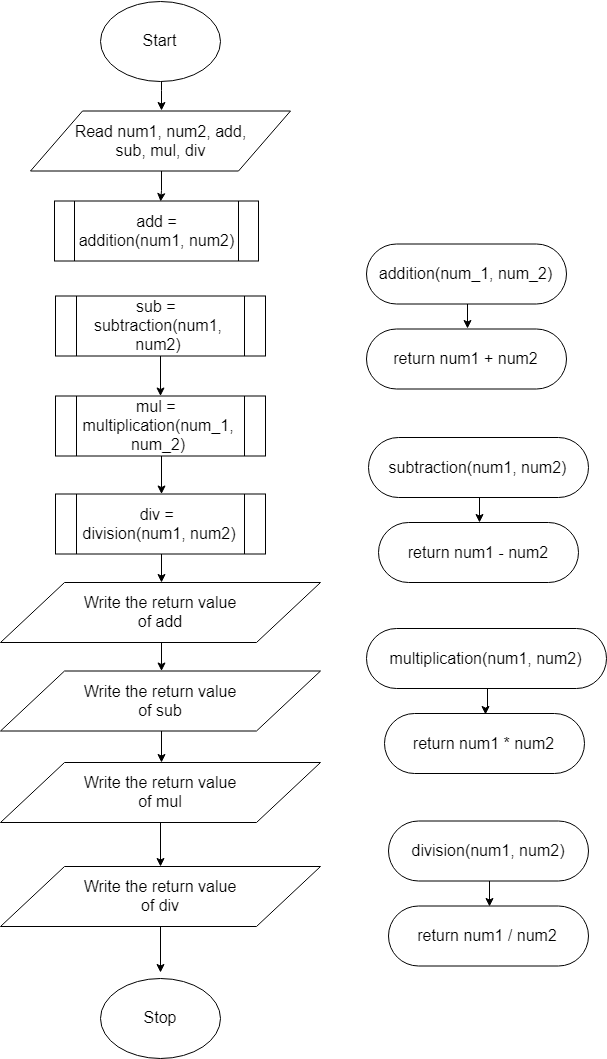

The diagram above was exported from draw.io. Its source (the exported page's mxGraphModel, read from the mxfile embedded in the PNG):
<mxGraphModel dx="2020" dy="1020" grid="1" gridSize="10" guides="1" tooltips="1" connect="1" arrows="1" fold="1" page="1" pageScale="1" pageWidth="850" pageHeight="1100" math="0" shadow="0">
  <root>
    <mxCell id="0" />
    <mxCell id="1" parent="0" />
    <mxCell id="l2aqQFiEjdKrPJ-Tyb0B-1" value="&lt;br&gt;&lt;br&gt;" style="edgeStyle=orthogonalEdgeStyle;rounded=0;orthogonalLoop=1;jettySize=auto;html=1;entryX=0.5;entryY=0;entryDx=0;entryDy=0;fontSize=16;" parent="1" target="l2aqQFiEjdKrPJ-Tyb0B-4" edge="1">
      <mxGeometry relative="1" as="geometry">
        <Array as="points">
          <mxPoint x="295" y="108.5" />
          <mxPoint x="295" y="108.5" />
        </Array>
        <mxPoint x="295" y="98.5" as="sourcePoint" />
      </mxGeometry>
    </mxCell>
    <mxCell id="l2aqQFiEjdKrPJ-Tyb0B-3" style="edgeStyle=orthogonalEdgeStyle;rounded=0;orthogonalLoop=1;jettySize=auto;html=1;entryX=0.5;entryY=0;entryDx=0;entryDy=0;fontSize=16;" parent="1" source="l2aqQFiEjdKrPJ-Tyb0B-4" edge="1">
      <mxGeometry relative="1" as="geometry">
        <mxPoint x="295.11764705882365" y="219.02941176470586" as="targetPoint" />
      </mxGeometry>
    </mxCell>
    <mxCell id="l2aqQFiEjdKrPJ-Tyb0B-4" value="&lt;font style=&quot;font-size: 16px&quot;&gt;Read num1, num2, add,&lt;br&gt;sub, mul, div&lt;br style=&quot;font-size: 16px&quot;&gt;&lt;/font&gt;" style="shape=parallelogram;perimeter=parallelogramPerimeter;whiteSpace=wrap;html=1;fontSize=16;" parent="1" vertex="1">
      <mxGeometry x="165" y="128.5" width="260" height="60" as="geometry" />
    </mxCell>
    <mxCell id="l2aqQFiEjdKrPJ-Tyb0B-5" style="edgeStyle=orthogonalEdgeStyle;rounded=0;orthogonalLoop=1;jettySize=auto;html=1;fontSize=16;" parent="1" target="EyX6axwygJd6KA47mgDv-10" edge="1">
      <mxGeometry relative="1" as="geometry">
        <mxPoint x="292" y="276.5" as="sourcePoint" />
        <mxPoint x="291.5882352941178" y="309.61764705882365" as="targetPoint" />
      </mxGeometry>
    </mxCell>
    <mxCell id="EyX6axwygJd6KA47mgDv-23" value="" style="edgeStyle=orthogonalEdgeStyle;rounded=0;orthogonalLoop=1;jettySize=auto;html=1;fontSize=16;" parent="1" source="l2aqQFiEjdKrPJ-Tyb0B-20" target="EyX6axwygJd6KA47mgDv-22" edge="1">
      <mxGeometry relative="1" as="geometry" />
    </mxCell>
    <mxCell id="l2aqQFiEjdKrPJ-Tyb0B-20" value="&lt;div style=&quot;font-size: 16px&quot;&gt;&lt;font style=&quot;font-size: 16px&quot;&gt;Write the return value&lt;/font&gt;&lt;/div&gt;&lt;div style=&quot;font-size: 16px&quot;&gt;&lt;font style=&quot;font-size: 16px&quot;&gt;of add&lt;/font&gt;&lt;/div&gt;" style="shape=parallelogram;perimeter=parallelogramPerimeter;whiteSpace=wrap;html=1;fontSize=16;" parent="1" vertex="1">
      <mxGeometry x="135" y="600" width="320" height="60" as="geometry" />
    </mxCell>
    <mxCell id="EyX6axwygJd6KA47mgDv-25" value="" style="edgeStyle=orthogonalEdgeStyle;rounded=0;orthogonalLoop=1;jettySize=auto;html=1;fontSize=16;" parent="1" source="EyX6axwygJd6KA47mgDv-22" target="EyX6axwygJd6KA47mgDv-24" edge="1">
      <mxGeometry relative="1" as="geometry" />
    </mxCell>
    <mxCell id="EyX6axwygJd6KA47mgDv-22" value="&lt;div style=&quot;font-size: 16px&quot;&gt;&lt;font style=&quot;font-size: 16px&quot;&gt;Write the return value&lt;/font&gt;&lt;/div&gt;&lt;div style=&quot;font-size: 16px&quot;&gt;&lt;font style=&quot;font-size: 16px&quot;&gt;of sub&lt;/font&gt;&lt;/div&gt;" style="shape=parallelogram;perimeter=parallelogramPerimeter;whiteSpace=wrap;html=1;fontSize=16;" parent="1" vertex="1">
      <mxGeometry x="135" y="688.5" width="320" height="60" as="geometry" />
    </mxCell>
    <mxCell id="EyX6axwygJd6KA47mgDv-28" value="" style="edgeStyle=orthogonalEdgeStyle;rounded=0;orthogonalLoop=1;jettySize=auto;html=1;fontSize=16;" parent="1" source="EyX6axwygJd6KA47mgDv-24" target="EyX6axwygJd6KA47mgDv-27" edge="1">
      <mxGeometry relative="1" as="geometry" />
    </mxCell>
    <mxCell id="EyX6axwygJd6KA47mgDv-24" value="&lt;div style=&quot;font-size: 16px&quot;&gt;&lt;font style=&quot;font-size: 16px&quot;&gt;Write the return value&lt;/font&gt;&lt;/div&gt;&lt;div style=&quot;font-size: 16px&quot;&gt;&lt;font style=&quot;font-size: 16px&quot;&gt;of mul&lt;/font&gt;&lt;/div&gt;" style="shape=parallelogram;perimeter=parallelogramPerimeter;whiteSpace=wrap;html=1;fontSize=16;" parent="1" vertex="1">
      <mxGeometry x="135" y="780" width="320" height="60" as="geometry" />
    </mxCell>
    <mxCell id="EyX6axwygJd6KA47mgDv-30" value="" style="edgeStyle=orthogonalEdgeStyle;rounded=0;orthogonalLoop=1;jettySize=auto;html=1;fontSize=16;" parent="1" source="EyX6axwygJd6KA47mgDv-27" edge="1">
      <mxGeometry relative="1" as="geometry">
        <mxPoint x="295" y="990" as="targetPoint" />
      </mxGeometry>
    </mxCell>
    <mxCell id="EyX6axwygJd6KA47mgDv-27" value="&lt;div style=&quot;font-size: 16px&quot;&gt;&lt;font style=&quot;font-size: 16px&quot;&gt;Write the return value&lt;/font&gt;&lt;/div&gt;&lt;div style=&quot;font-size: 16px&quot;&gt;&lt;font style=&quot;font-size: 16px&quot;&gt;of div&lt;/font&gt;&lt;/div&gt;" style="shape=parallelogram;perimeter=parallelogramPerimeter;whiteSpace=wrap;html=1;fontSize=16;" parent="1" vertex="1">
      <mxGeometry x="135" y="884" width="320" height="60" as="geometry" />
    </mxCell>
    <mxCell id="l2aqQFiEjdKrPJ-Tyb0B-22" style="edgeStyle=orthogonalEdgeStyle;rounded=0;orthogonalLoop=1;jettySize=auto;html=1;entryX=0.5;entryY=0;entryDx=0;entryDy=0;fontSize=16;" parent="1" source="l2aqQFiEjdKrPJ-Tyb0B-23" target="l2aqQFiEjdKrPJ-Tyb0B-24" edge="1">
      <mxGeometry relative="1" as="geometry" />
    </mxCell>
    <mxCell id="l2aqQFiEjdKrPJ-Tyb0B-23" value="&lt;font style=&quot;font-size: 16px&quot;&gt;addition(num_1, num_2)&lt;/font&gt;" style="rounded=1;whiteSpace=wrap;html=1;arcSize=50;fontSize=16;" parent="1" vertex="1">
      <mxGeometry x="501" y="261.5" width="200" height="60" as="geometry" />
    </mxCell>
    <mxCell id="l2aqQFiEjdKrPJ-Tyb0B-24" value="&lt;font style=&quot;font-size: 16px&quot;&gt;return num1 + num2&lt;br style=&quot;font-size: 16px&quot;&gt;&lt;/font&gt;" style="rounded=1;whiteSpace=wrap;html=1;arcSize=50;fontSize=16;" parent="1" vertex="1">
      <mxGeometry x="501" y="346.5" width="200" height="60" as="geometry" />
    </mxCell>
    <mxCell id="l2aqQFiEjdKrPJ-Tyb0B-25" style="edgeStyle=orthogonalEdgeStyle;rounded=0;orthogonalLoop=1;jettySize=auto;html=1;entryX=0.5;entryY=0;entryDx=0;entryDy=0;fontSize=16;" parent="1" source="l2aqQFiEjdKrPJ-Tyb0B-26" target="l2aqQFiEjdKrPJ-Tyb0B-27" edge="1">
      <mxGeometry relative="1" as="geometry" />
    </mxCell>
    <mxCell id="l2aqQFiEjdKrPJ-Tyb0B-26" value="&lt;font style=&quot;font-size: 16px&quot;&gt;subtraction(num1, num2)&lt;/font&gt;" style="rounded=1;whiteSpace=wrap;html=1;arcSize=50;fontSize=16;" parent="1" vertex="1">
      <mxGeometry x="503" y="455" width="220" height="60" as="geometry" />
    </mxCell>
    <mxCell id="l2aqQFiEjdKrPJ-Tyb0B-27" value="&lt;font style=&quot;font-size: 16px&quot;&gt;return num1 - num2&lt;br style=&quot;font-size: 16px&quot;&gt;&lt;/font&gt;" style="rounded=1;whiteSpace=wrap;html=1;arcSize=50;fontSize=16;" parent="1" vertex="1">
      <mxGeometry x="513" y="540" width="200" height="60" as="geometry" />
    </mxCell>
    <mxCell id="l2aqQFiEjdKrPJ-Tyb0B-28" style="edgeStyle=orthogonalEdgeStyle;rounded=0;orthogonalLoop=1;jettySize=auto;html=1;entryX=0.5;entryY=0;entryDx=0;entryDy=0;fontSize=16;" parent="1" source="l2aqQFiEjdKrPJ-Tyb0B-29" target="l2aqQFiEjdKrPJ-Tyb0B-30" edge="1">
      <mxGeometry relative="1" as="geometry" />
    </mxCell>
    <mxCell id="l2aqQFiEjdKrPJ-Tyb0B-29" value="&lt;font style=&quot;font-size: 16px&quot;&gt;multiplication(num1, num2)&lt;/font&gt;" style="rounded=1;whiteSpace=wrap;html=1;arcSize=50;fontSize=16;" parent="1" vertex="1">
      <mxGeometry x="501" y="646" width="240" height="60" as="geometry" />
    </mxCell>
    <mxCell id="l2aqQFiEjdKrPJ-Tyb0B-30" value="&lt;font style=&quot;font-size: 16px&quot;&gt;return num1 * num2&lt;br style=&quot;font-size: 16px&quot;&gt;&lt;/font&gt;" style="rounded=1;whiteSpace=wrap;html=1;arcSize=50;fontSize=16;" parent="1" vertex="1">
      <mxGeometry x="519" y="731" width="200" height="60" as="geometry" />
    </mxCell>
    <mxCell id="l2aqQFiEjdKrPJ-Tyb0B-31" style="edgeStyle=orthogonalEdgeStyle;rounded=0;orthogonalLoop=1;jettySize=auto;html=1;entryX=0.5;entryY=0;entryDx=0;entryDy=0;fontSize=16;" parent="1" source="l2aqQFiEjdKrPJ-Tyb0B-32" target="l2aqQFiEjdKrPJ-Tyb0B-33" edge="1">
      <mxGeometry relative="1" as="geometry" />
    </mxCell>
    <mxCell id="l2aqQFiEjdKrPJ-Tyb0B-32" value="&lt;font style=&quot;font-size: 16px&quot;&gt;division(num1, num2)&lt;/font&gt;" style="rounded=1;whiteSpace=wrap;html=1;arcSize=50;fontSize=16;" parent="1" vertex="1">
      <mxGeometry x="523" y="838.5" width="200" height="60" as="geometry" />
    </mxCell>
    <mxCell id="l2aqQFiEjdKrPJ-Tyb0B-33" value="&lt;font style=&quot;font-size: 16px&quot;&gt;return num1 / num2&lt;br style=&quot;font-size: 16px&quot;&gt;&lt;/font&gt;" style="rounded=1;whiteSpace=wrap;html=1;arcSize=50;fontSize=16;" parent="1" vertex="1">
      <mxGeometry x="523" y="923.5" width="200" height="60" as="geometry" />
    </mxCell>
    <mxCell id="EyX6axwygJd6KA47mgDv-7" value="&lt;span style=&quot;font-size: 16px;&quot;&gt;&lt;font style=&quot;font-size: 16px&quot;&gt;Start&lt;/font&gt;&lt;/span&gt;" style="ellipse;whiteSpace=wrap;html=1;fontSize=16;" parent="1" vertex="1">
      <mxGeometry x="235" y="18.5" width="120" height="80" as="geometry" />
    </mxCell>
    <mxCell id="EyX6axwygJd6KA47mgDv-8" value="&lt;span style=&quot;font-size: 16px&quot;&gt;&lt;font style=&quot;font-size: 16px&quot;&gt;Stop&lt;/font&gt;&lt;/span&gt;" style="ellipse;whiteSpace=wrap;html=1;fontSize=16;" parent="1" vertex="1">
      <mxGeometry x="235" y="995.9117647058824" width="120" height="80" as="geometry" />
    </mxCell>
    <mxCell id="EyX6axwygJd6KA47mgDv-10" value="&lt;span style=&quot;font-size: 16px&quot;&gt;&lt;font style=&quot;font-size: 16px&quot;&gt;add =&lt;br&gt;addition(num1, num2)&lt;/font&gt;&lt;/span&gt;" style="shape=process;whiteSpace=wrap;html=1;backgroundOutline=1;fontSize=16;" parent="1" vertex="1">
      <mxGeometry x="189" y="218.5" width="204" height="60" as="geometry" />
    </mxCell>
    <mxCell id="EyX6axwygJd6KA47mgDv-18" value="" style="edgeStyle=orthogonalEdgeStyle;rounded=0;orthogonalLoop=1;jettySize=auto;html=1;fontSize=16;" parent="1" source="EyX6axwygJd6KA47mgDv-16" target="EyX6axwygJd6KA47mgDv-17" edge="1">
      <mxGeometry relative="1" as="geometry" />
    </mxCell>
    <mxCell id="EyX6axwygJd6KA47mgDv-16" value="&lt;span&gt;sub =&amp;nbsp;&lt;/span&gt;&lt;br&gt;&lt;span&gt;subtraction(num1, num2)&lt;/span&gt;" style="shape=process;whiteSpace=wrap;html=1;backgroundOutline=1;fontSize=16;" parent="1" vertex="1">
      <mxGeometry x="190" y="313.5" width="210" height="60" as="geometry" />
    </mxCell>
    <mxCell id="EyX6axwygJd6KA47mgDv-20" value="" style="edgeStyle=orthogonalEdgeStyle;rounded=0;orthogonalLoop=1;jettySize=auto;html=1;fontSize=16;" parent="1" source="EyX6axwygJd6KA47mgDv-17" target="EyX6axwygJd6KA47mgDv-19" edge="1">
      <mxGeometry relative="1" as="geometry" />
    </mxCell>
    <mxCell id="EyX6axwygJd6KA47mgDv-17" value="&lt;span&gt;mul =&amp;nbsp;&lt;/span&gt;&lt;br&gt;&lt;span&gt;multiplication(num_1, num_2)&lt;/span&gt;" style="shape=process;whiteSpace=wrap;html=1;backgroundOutline=1;fontSize=16;" parent="1" vertex="1">
      <mxGeometry x="190" y="413.5" width="210" height="60" as="geometry" />
    </mxCell>
    <mxCell id="EyX6axwygJd6KA47mgDv-21" value="" style="edgeStyle=orthogonalEdgeStyle;rounded=0;orthogonalLoop=1;jettySize=auto;html=1;fontSize=16;" parent="1" source="EyX6axwygJd6KA47mgDv-19" target="l2aqQFiEjdKrPJ-Tyb0B-20" edge="1">
      <mxGeometry relative="1" as="geometry" />
    </mxCell>
    <mxCell id="EyX6axwygJd6KA47mgDv-19" value="div =&amp;nbsp;&lt;br&gt;division(num1, num2)&lt;br&gt;" style="shape=process;whiteSpace=wrap;html=1;backgroundOutline=1;fontSize=16;" parent="1" vertex="1">
      <mxGeometry x="190" y="511.5" width="210" height="60" as="geometry" />
    </mxCell>
  </root>
</mxGraphModel>